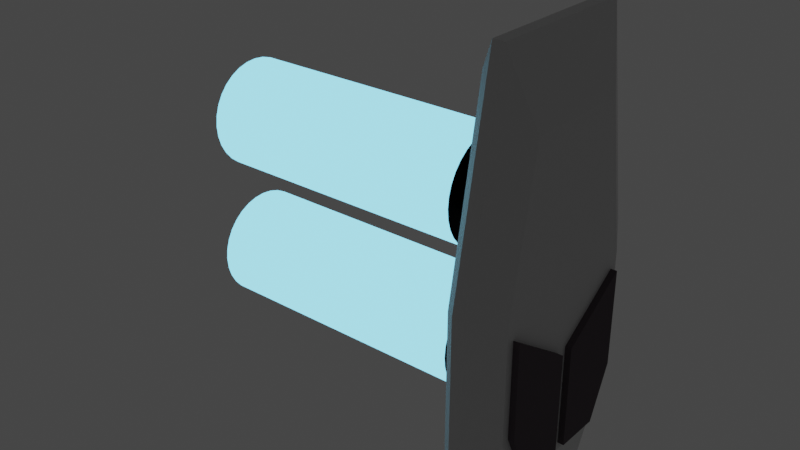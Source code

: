 # Source: ScatterBurst_Magazine.blend  (saved by Blender 2.80.75; exported with 4.5.12 LTS)
import bpy
from mathutils import Matrix  # noqa: F401  (used for matrix-valued properties, if any)

bpy.ops.wm.read_factory_settings(use_empty=True)
scene = bpy.context.scene
scene.name = 'Scene'

# ---- collections
col_collection = bpy.data.collections.new('Collection'); scene.collection.children.link(col_collection)

# ---- materials (node trees are filled in below, after node groups)
mat_slug_2_active = bpy.data.materials.new('Slug_2_Active')
mat_slug_2_active.use_transparent_shadow = False
mat_white_001 = bpy.data.materials.new('White.001')
mat_white_001.use_transparent_shadow = False
mat_metal_001 = bpy.data.materials.new('Metal.001')
mat_metal_001.use_transparent_shadow = False
mat_gray_001 = bpy.data.materials.new('Gray.001')
mat_gray_001.use_transparent_shadow = False
mat_barrel_lights_active_001 = bpy.data.materials.new('Barrel Lights Active.001')
mat_barrel_lights_active_001.use_transparent_shadow = False
mat_reflective_black_001 = bpy.data.materials.new('Reflective Black.001')
mat_reflective_black_001.use_transparent_shadow = False
mat_slug_1_active = bpy.data.materials.new('Slug_1_Active')
mat_slug_1_active.use_transparent_shadow = False
mat_slug_1_depleted = bpy.data.materials.new('Slug_1_Depleted')
mat_slug_1_depleted.use_transparent_shadow = False
mat_slug_2_depleted = bpy.data.materials.new('Slug_2_Depleted')
mat_slug_2_depleted.use_transparent_shadow = False
mat_barrel_lights_inactive = bpy.data.materials.new('Barrel Lights Inactive')
mat_barrel_lights_inactive.use_transparent_shadow = False

# ---- material node trees
mat_slug_2_active.use_nodes = True; mat_slug_2_active.node_tree.nodes.clear()
_N = mat_slug_2_active.node_tree.nodes; _L = mat_slug_2_active.node_tree.links
n0 = _N.new('ShaderNodeOutputMaterial'); n0.name = 'Material Output'; n0.location = (300, 300)
n1 = _N.new('ShaderNodeEmission'); n1.name = 'Emission'; n1.location = (60, 240)
n1.inputs[0].default_value = (0.2232, 0.7231, 1.0, 1.0)
n1.inputs[1].default_value = 2.0
_L.new(n1.outputs[0], n0.inputs[0])
n0.is_active_output = True
mat_white_001.use_nodes = True; mat_white_001.node_tree.nodes.clear()
_N = mat_white_001.node_tree.nodes; _L = mat_white_001.node_tree.links
n0 = _N.new('ShaderNodeOutputMaterial'); n0.name = 'Material Output'; n0.location = (300, 300)
n1 = _N.new('ShaderNodeBsdfPrincipled'); n1.name = 'Principled BSDF'; n1.location = (10, 300)
n1.distribution = 'GGX'
n1.subsurface_method = 'BURLEY'
n1.inputs[1].default_value = 0.5545
n1.inputs[2].default_value = 0.7818
n1.inputs[3].default_value = 1.45
n1.inputs[13].default_value = 0.5364
n1.inputs[27].default_value = (0.0, 0.0, 0.0, 1.0)
n1.inputs[28].default_value = 1.0
_L.new(n1.outputs[0], n0.inputs[0])
n0.is_active_output = True
mat_metal_001.use_nodes = True; mat_metal_001.node_tree.nodes.clear()
_N = mat_metal_001.node_tree.nodes; _L = mat_metal_001.node_tree.links
n0 = _N.new('ShaderNodeOutputMaterial'); n0.name = 'Material Output'; n0.location = (269, 290)
n1 = _N.new('ShaderNodeBsdfPrincipled'); n1.name = 'Principled BSDF'; n1.location = (-21, 290)
n1.distribution = 'GGX'
n1.subsurface_method = 'BURLEY'
n1.inputs[0].default_value = (0.1529, 0.1441, 0.1529, 1.0)
n1.inputs[1].default_value = 0.7545
n1.inputs[2].default_value = 0.1318
n1.inputs[3].default_value = 1.45
n1.inputs[27].default_value = (0.0, 0.0, 0.0, 1.0)
n1.inputs[28].default_value = 1.0
_L.new(n1.outputs[0], n0.inputs[0])
n0.is_active_output = True
mat_gray_001.use_nodes = True; mat_gray_001.node_tree.nodes.clear()
_N = mat_gray_001.node_tree.nodes; _L = mat_gray_001.node_tree.links
n0 = _N.new('ShaderNodeOutputMaterial'); n0.name = 'Material Output'; n0.location = (300, 300)
n1 = _N.new('ShaderNodeBsdfPrincipled'); n1.name = 'Principled BSDF'; n1.location = (10, 300)
n1.distribution = 'GGX'
n1.subsurface_method = 'BURLEY'
n1.inputs[0].default_value = (0.07472, 0.05354, 0.06713, 1.0)
n1.inputs[2].default_value = 0.7409
n1.inputs[3].default_value = 1.45
n1.inputs[27].default_value = (0.0, 0.0, 0.0, 1.0)
n1.inputs[28].default_value = 1.0
_L.new(n1.outputs[0], n0.inputs[0])
n0.is_active_output = True
mat_barrel_lights_active_001.use_nodes = True; mat_barrel_lights_active_001.node_tree.nodes.clear()
_N = mat_barrel_lights_active_001.node_tree.nodes; _L = mat_barrel_lights_active_001.node_tree.links
n0 = _N.new('ShaderNodeOutputMaterial'); n0.name = 'Material Output'; n0.location = (151, 257)
n1 = _N.new('ShaderNodeEmission'); n1.name = 'Emission'; n1.location = (-109, 234)
n1.inputs[0].default_value = (0.0648, 0.2961, 1.0, 1.0)
n1.inputs[1].default_value = 4.0
_L.new(n1.outputs[0], n0.inputs[0])
n0.is_active_output = True
mat_reflective_black_001.use_nodes = True; mat_reflective_black_001.node_tree.nodes.clear()
_N = mat_reflective_black_001.node_tree.nodes; _L = mat_reflective_black_001.node_tree.links
n0 = _N.new('ShaderNodeOutputMaterial'); n0.name = 'Material Output'; n0.location = (300, 300)
n1 = _N.new('ShaderNodeBsdfPrincipled'); n1.name = 'Principled BSDF'; n1.location = (10, 300)
n1.distribution = 'GGX'
n1.subsurface_method = 'BURLEY'
n1.inputs[0].default_value = (0.0, 0.0, 0.0, 1.0)
n1.inputs[3].default_value = 1.45
n1.inputs[27].default_value = (0.0, 0.0, 0.0, 1.0)
n1.inputs[28].default_value = 1.0
_L.new(n1.outputs[0], n0.inputs[0])
n0.is_active_output = True
mat_slug_1_active.use_nodes = True; mat_slug_1_active.node_tree.nodes.clear()
_N = mat_slug_1_active.node_tree.nodes; _L = mat_slug_1_active.node_tree.links
n0 = _N.new('ShaderNodeOutputMaterial'); n0.name = 'Material Output'; n0.location = (300, 300)
n1 = _N.new('ShaderNodeEmission'); n1.name = 'Emission'; n1.location = (60, 240)
n1.inputs[0].default_value = (0.2232, 0.7231, 1.0, 1.0)
n1.inputs[1].default_value = 2.0
_L.new(n1.outputs[0], n0.inputs[0])
n0.is_active_output = True
mat_slug_1_depleted.use_nodes = True; mat_slug_1_depleted.node_tree.nodes.clear()
_N = mat_slug_1_depleted.node_tree.nodes; _L = mat_slug_1_depleted.node_tree.links
n0 = _N.new('ShaderNodeOutputMaterial'); n0.name = 'Material Output'; n0.location = (300, 300)
n1 = _N.new('ShaderNodeBsdfPrincipled'); n1.name = 'Principled BSDF'; n1.location = (0, 280)
n1.distribution = 'GGX'
n1.subsurface_method = 'BURLEY'
n1.inputs[0].default_value = (0.05329, 0.1588, 0.216, 1.0)
n1.inputs[2].default_value = 0.6182
n1.inputs[3].default_value = 1.45
n1.inputs[27].default_value = (0.0, 0.0, 0.0, 1.0)
n1.inputs[28].default_value = 1.0
_L.new(n1.outputs[0], n0.inputs[0])
n0.is_active_output = True
mat_slug_2_depleted.use_nodes = True; mat_slug_2_depleted.node_tree.nodes.clear()
_N = mat_slug_2_depleted.node_tree.nodes; _L = mat_slug_2_depleted.node_tree.links
n0 = _N.new('ShaderNodeOutputMaterial'); n0.name = 'Material Output'; n0.location = (300, 300)
n1 = _N.new('ShaderNodeBsdfPrincipled'); n1.name = 'Principled BSDF'; n1.location = (0, 280)
n1.distribution = 'GGX'
n1.subsurface_method = 'BURLEY'
n1.inputs[0].default_value = (0.05329, 0.1588, 0.216, 1.0)
n1.inputs[2].default_value = 0.6182
n1.inputs[3].default_value = 1.45
n1.inputs[27].default_value = (0.0, 0.0, 0.0, 1.0)
n1.inputs[28].default_value = 1.0
_L.new(n1.outputs[0], n0.inputs[0])
n0.is_active_output = True
mat_barrel_lights_inactive.use_nodes = True; mat_barrel_lights_inactive.node_tree.nodes.clear()
_N = mat_barrel_lights_inactive.node_tree.nodes; _L = mat_barrel_lights_inactive.node_tree.links
n0 = _N.new('ShaderNodeOutputMaterial'); n0.name = 'Material Output'; n0.location = (151, 257)
n1 = _N.new('ShaderNodeEmission'); n1.name = 'Emission'; n1.location = (200, -20)
n1.inputs[0].default_value = (0.0648, 0.2961, 1.0, 1.0)
n1.inputs[1].default_value = 4.0
n2 = _N.new('ShaderNodeBsdfPrincipled'); n2.name = 'Principled BSDF'; n2.location = (-188, 270)
n2.distribution = 'GGX'
n2.subsurface_method = 'BURLEY'
n2.inputs[0].default_value = (0.07932, 0.1485, 0.2833, 1.0)
n2.inputs[3].default_value = 1.45
n2.inputs[27].default_value = (0.0, 0.0, 0.0, 1.0)
n2.inputs[28].default_value = 1.0
_L.new(n2.outputs[0], n0.inputs[0])
n0.is_active_output = True

# ---- world
world_world = bpy.data.worlds.new('World'); scene.world = world_world
world_world.use_nodes = True; world_world.node_tree.nodes.clear()
_N = world_world.node_tree.nodes; _L = world_world.node_tree.links
n0 = _N.new('ShaderNodeOutputWorld'); n0.name = 'World Output'; n0.location = (300, 300)
n1 = _N.new('ShaderNodeBackground'); n1.name = 'Background'; n1.location = (10, 300)
n1.inputs[0].default_value = (0.05088, 0.05088, 0.05088, 1.0)
_L.new(n1.outputs[0], n0.inputs[0])
n0.is_active_output = True
world_world.color = (0.05088, 0.05088, 0.05088)
world_world.use_sun_shadow = False
world_world.sun_shadow_jitter_overblur = 0.0

# ---- meshes
me_cylinder_008 = bpy.data.meshes.new('Cylinder.008')
me_cylinder_008.from_pydata([(1.141, 1.009, -1.782), (1.141, 1.009, 0.2176), (1.336, 0.9902, -1.782), (1.336, 0.9902, 0.2176), (1.524, 0.9333, -1.782), (1.524, 0.9333, 0.2176), (1.697, 0.8409, -1.782), (1.697, 0.8409, 0.2176), (1.848, 0.7165, -1.782), (1.848, 0.7165, 0.2176), (1.973, 0.565, -1.782), (1.973, 0.565, 0.2176), (2.065, 0.3921, -1.782), (2.065, 0.3921, 0.2176), (2.122, 0.2045, -1.782), (2.122, 0.2045, 0.2176), (2.141, 0.009399, -1.782), (2.141, 0.009399, 0.2176), (2.122, -0.1857, -1.782), (2.122, -0.1857, 0.2176), (2.065, -0.3733, -1.782), (2.065, -0.3733, 0.2176), (1.973, -0.5462, -1.782), (1.973, -0.5462, 0.2176), (1.848, -0.6977, -1.782), (1.848, -0.6977, 0.2176), (1.697, -0.8221, -1.782), (1.697, -0.8221, 0.2176), (1.524, -0.9145, -1.782), (1.524, -0.9145, 0.2176), (1.336, -0.9714, -1.782), (1.336, -0.9714, 0.2176), (1.141, -0.9906, -1.782), (1.141, -0.9906, 0.2176), (0.946, -0.9714, -1.782), (0.946, -0.9714, 0.2176), (0.7585, -0.9145, -1.782), (0.7585, -0.9145, 0.2176), (0.5856, -0.8221, -1.782), (0.5856, -0.8221, 0.2176), (0.434, -0.6977, -1.782), (0.434, -0.6977, 0.2176), (0.3097, -0.5462, -1.782), (0.3097, -0.5462, 0.2176), (0.2173, -0.3733, -1.782), (0.2173, -0.3733, 0.2176), (0.1604, -0.1857, -1.782), (0.1604, -0.1857, 0.2176), (0.1411, 0.0094, -1.782), (0.1411, 0.0094, 0.2176), (0.1604, 0.2045, -1.782), (0.1604, 0.2045, 0.2176), (0.2173, 0.3921, -1.782), (0.2173, 0.3921, 0.2176), (0.3097, 0.565, -1.782), (0.3097, 0.565, 0.2176), (0.434, 0.7165, -1.782), (0.434, 0.7165, 0.2176), (0.5856, 0.8409, -1.782), (0.5856, 0.8409, 0.2176), (0.7585, 0.9333, -1.782), (0.7585, 0.9333, 0.2176), (0.946, 0.9902, -1.782), (0.946, 0.9902, 0.2176), (3.866, -1.507, 0.6104), (2.348, -2.182, 0.6104), (3.866, 1.439, 0.6104), (2.348, 2.115, 0.6104), (-4.511, 1.387, 0.6104), (-0.5841, 2.115, 0.6104), (-4.511, -1.455, 0.6104), (-0.5841, -2.182, 0.6104), (3.872, -1.507, 0.6925), (2.354, -2.182, 0.6925), (3.872, 1.439, 0.6925), (2.354, 2.115, 0.6925), (-4.505, 1.387, 0.6925), (-0.5783, 2.115, 0.6925), (-4.505, -1.455, 0.6925), (-0.5783, -2.182, 0.6925), (2.707, -0.9936, 0.8284), (1.735, -1.426, 0.8284), (2.707, 0.9258, 0.8284), (1.735, 1.358, 0.8284), (-3.143, 0.9828, 0.8284), (-0.0579, 1.358, 0.8284), (-3.143, -1.051, 0.8284), (-0.0579, -1.426, 0.8284), (2.852, -1.088, 0.8284), (1.766, -1.571, 0.8284), (2.852, 1.02, 0.8284), (1.766, 1.504, 0.8284), (-0.3327, -1.571, 0.8284), (-0.3327, 1.504, 0.8284), (0.7165, -0.03389, 0.8284), (2.707, -0.9936, 0.8736), (1.735, -1.426, 0.8736), (2.707, 0.9258, 0.8736), (1.735, 1.358, 0.8736), (-0.0579, 1.358, 0.8736), (-0.0579, -1.426, 0.8736), (0.8094, -0.1553, 0.8736), (2.707, -0.1553, 0.8736), (2.707, 0.08751, 0.8736), (0.8094, 0.08751, 0.8736), (0.8094, 0.08751, 0.8284), (0.8922, -0.03389, 0.8284), (2.707, -0.1553, 0.8284), (2.707, -0.03389, 0.8284), (0.8094, -0.1553, 0.8284), (2.707, 0.08751, 0.8284), (3.376, -1.277, 0.5169), (2.109, -1.841, 0.5169), (3.376, 1.209, 0.5169), (2.109, 1.773, 0.5169), (-3.897, 1.141, 0.5169), (-0.4838, 1.773, 0.5169), (-3.897, -1.209, 0.5169), (-0.4838, -1.841, 0.5169), (3.495, -1.354, 0.5169), (2.134, -1.96, 0.5169), (3.495, 1.287, 0.5169), (2.134, 1.892, 0.5169), (-4.016, 1.24, 0.5169), (-0.4948, 1.892, 0.5169), (-4.016, -1.308, 0.5169), (-0.4948, -1.96, 0.5169), (3.376, -1.277, 0.5749), (2.109, -1.841, 0.5749), (3.376, 1.209, 0.5749), (2.109, 1.773, 0.5749), (-3.897, 1.141, 0.5749), (-0.4838, 1.773, 0.5749), (-3.897, -1.209, 0.5749), (-0.4838, -1.841, 0.5749), (1.141, 0.4702, 0.2176), (1.141, 0.4702, 0.5749), (1.231, 0.4613, 0.2176), (1.231, 0.4613, 0.5749), (1.317, 0.4351, 0.2176), (1.317, 0.4351, 0.5749), (1.397, 0.3925, 0.2176), (1.397, 0.3925, 0.5749), (1.467, 0.3352, 0.2176), (1.467, 0.3352, 0.5749), (1.524, 0.2654, 0.2176), (1.524, 0.2654, 0.5749), (1.567, 0.1857, 0.2176), (1.567, 0.1857, 0.5749), (1.593, 0.09929, 0.2176), (1.593, 0.09929, 0.5749), (1.602, 0.009399, 0.2176), (1.602, 0.009399, 0.5749), (1.593, -0.08049, 0.2176), (1.593, -0.08049, 0.5749), (1.567, -0.1669, 0.2176), (1.567, -0.1669, 0.5749), (1.524, -0.2466, 0.2176), (1.524, -0.2466, 0.5749), (1.467, -0.3164, 0.2176), (1.467, -0.3164, 0.5749), (1.397, -0.3737, 0.2176), (1.397, -0.3737, 0.5749), (1.317, -0.4163, 0.2176), (1.317, -0.4163, 0.5749), (1.231, -0.4425, 0.2176), (1.231, -0.4425, 0.5749), (1.141, -0.4514, 0.2176), (1.141, -0.4514, 0.5749), (1.051, -0.4425, 0.2176), (1.051, -0.4425, 0.5749), (0.9648, -0.4163, 0.2176), (0.9648, -0.4163, 0.5749), (0.8851, -0.3737, 0.2176), (0.8851, -0.3737, 0.5749), (0.8153, -0.3164, 0.2176), (0.8153, -0.3164, 0.5749), (0.758, -0.2466, 0.2176), (0.758, -0.2466, 0.5749), (0.7154, -0.1669, 0.2176), (0.7154, -0.1669, 0.5749), (0.6892, -0.08049, 0.2176), (0.6892, -0.08049, 0.5749), (0.6804, 0.009399, 0.2176), (0.6804, 0.009399, 0.5749), (0.6892, 0.09929, 0.2176), (0.6892, 0.09929, 0.5749), (0.7154, 0.1857, 0.2176), (0.7154, 0.1857, 0.5749), (0.758, 0.2654, 0.2176), (0.758, 0.2654, 0.5749), (0.8153, 0.3352, 0.2176), (0.8153, 0.3352, 0.5749), (0.8852, 0.3925, 0.2176), (0.8852, 0.3925, 0.5749), (0.9648, 0.4351, 0.2176), (0.9648, 0.4351, 0.5749), (1.051, 0.4613, 0.2176), (1.051, 0.4613, 0.5749), (-1.527, 0.4702, 0.2176), (-1.527, 0.4702, 0.5749), (-1.437, 0.4613, 0.2176), (-1.437, 0.4613, 0.5749), (-1.351, 0.4351, 0.2176), (-1.351, 0.4351, 0.5749), (-1.271, 0.3925, 0.2176), (-1.271, 0.3925, 0.5749), (-1.201, 0.3352, 0.2176), (-1.201, 0.3352, 0.5749), (-1.144, 0.2654, 0.2176), (-1.144, 0.2654, 0.5749), (-1.101, 0.1857, 0.2176), (-1.101, 0.1857, 0.5749), (-1.075, 0.09929, 0.2176), (-1.075, 0.09929, 0.5749), (-1.066, 0.009399, 0.2176), (-1.066, 0.009399, 0.5749), (-1.075, -0.08049, 0.2176), (-1.075, -0.08049, 0.5749), (-1.101, -0.1669, 0.2176), (-1.101, -0.1669, 0.5749), (-1.144, -0.2466, 0.2176), (-1.144, -0.2466, 0.5749), (-1.201, -0.3164, 0.2176), (-1.201, -0.3164, 0.5749), (-1.271, -0.3737, 0.2176), (-1.271, -0.3737, 0.5749), (-1.351, -0.4163, 0.2176), (-1.351, -0.4163, 0.5749), (-1.437, -0.4425, 0.2176), (-1.437, -0.4425, 0.5749), (-1.527, -0.4514, 0.2176), (-1.527, -0.4514, 0.5749), (-1.617, -0.4425, 0.2176), (-1.617, -0.4425, 0.5749), (-1.703, -0.4163, 0.2176), (-1.703, -0.4163, 0.5749), (-1.783, -0.3737, 0.2176), (-1.783, -0.3737, 0.5749), (-1.853, -0.3164, 0.2176), (-1.853, -0.3164, 0.5749), (-1.91, -0.2466, 0.2176), (-1.91, -0.2466, 0.5749), (-1.953, -0.1669, 0.2176), (-1.953, -0.1669, 0.5749), (-1.979, -0.08049, 0.2176), (-1.979, -0.08049, 0.5749), (-1.988, 0.009399, 0.2176), (-1.988, 0.009399, 0.5749), (-1.979, 0.09929, 0.2176), (-1.979, 0.09929, 0.5749), (-1.953, 0.1857, 0.2176), (-1.953, 0.1857, 0.5749), (-1.91, 0.2654, 0.2176), (-1.91, 0.2654, 0.5749), (-1.853, 0.3352, 0.2176), (-1.853, 0.3352, 0.5749), (-1.783, 0.3925, 0.2176), (-1.783, 0.3925, 0.5749), (-1.703, 0.4351, 0.2176), (-1.703, 0.4351, 0.5749), (-1.617, 0.4613, 0.2176), (-1.617, 0.4613, 0.5749), (-1.527, 1.009, -1.782), (-1.527, 1.009, 0.2176), (-1.332, 0.9902, -1.782), (-1.332, 0.9902, 0.2176), (-1.144, 0.9333, -1.782), (-1.144, 0.9333, 0.2176), (-0.9713, 0.8409, -1.782), (-0.9713, 0.8409, 0.2176), (-0.8198, 0.7165, -1.782), (-0.8198, 0.7165, 0.2176), (-0.6954, 0.565, -1.782), (-0.6954, 0.565, 0.2176), (-0.603, 0.3921, -1.782), (-0.603, 0.3921, 0.2176), (-0.5461, 0.2045, -1.782), (-0.5461, 0.2045, 0.2176), (-0.5269, 0.009399, -1.782), (-0.5269, 0.009399, 0.2176), (-0.5461, -0.1857, -1.782), (-0.5461, -0.1857, 0.2176), (-0.603, -0.3733, -1.782), (-0.603, -0.3733, 0.2176), (-0.6954, -0.5462, -1.782), (-0.6954, -0.5462, 0.2176), (-0.8198, -0.6977, -1.782), (-0.8198, -0.6977, 0.2176), (-0.9713, -0.8221, -1.782), (-0.9713, -0.8221, 0.2176), (-1.144, -0.9145, -1.782), (-1.144, -0.9145, 0.2176), (-1.332, -0.9714, -1.782), (-1.332, -0.9714, 0.2176), (-1.527, -0.9906, -1.782), (-1.527, -0.9906, 0.2176), (-1.722, -0.9714, -1.782), (-1.722, -0.9714, 0.2176), (-1.91, -0.9145, -1.782), (-1.91, -0.9145, 0.2176), (-2.082, -0.8221, -1.782), (-2.082, -0.8221, 0.2176), (-2.234, -0.6977, -1.782), (-2.234, -0.6977, 0.2176), (-2.358, -0.5462, -1.782), (-2.358, -0.5462, 0.2176), (-2.451, -0.3733, -1.782), (-2.451, -0.3733, 0.2176), (-2.508, -0.1857, -1.782), (-2.508, -0.1857, 0.2176), (-2.527, 0.0094, -1.782), (-2.527, 0.0094, 0.2176), (-2.508, 0.2045, -1.782), (-2.508, 0.2045, 0.2176), (-2.451, 0.3921, -1.782), (-2.451, 0.3921, 0.2176), (-2.358, 0.565, -1.782), (-2.358, 0.565, 0.2176), (-2.234, 0.7165, -1.782), (-2.234, 0.7165, 0.2176), (-2.082, 0.8409, -1.782), (-2.082, 0.8409, 0.2176), (-1.91, 0.9333, -1.782), (-1.91, 0.9333, 0.2176), (-1.722, 0.9902, -1.782), (-1.722, 0.9902, 0.2176)], [], [(0, 1, 3, 2), (2, 3, 5, 4), (4, 5, 7, 6), (6, 7, 9, 8), (8, 9, 11, 10), (10, 11, 13, 12), (12, 13, 15, 14), (14, 15, 17, 16), (16, 17, 19, 18), (18, 19, 21, 20), (20, 21, 23, 22), (22, 23, 25, 24), (24, 25, 27, 26), (26, 27, 29, 28), (28, 29, 31, 30), (30, 31, 33, 32), (32, 33, 35, 34), (34, 35, 37, 36), (36, 37, 39, 38), (38, 39, 41, 40), (40, 41, 43, 42), (42, 43, 45, 44), (44, 45, 47, 46), (46, 47, 49, 48), (48, 49, 51, 50), (50, 51, 53, 52), (52, 53, 55, 54), (54, 55, 57, 56), (56, 57, 59, 58), (58, 59, 61, 60), (60, 61, 63, 62), (62, 63, 1, 0), (0, 2, 4, 6, 8, 10, 12, 14, 16, 18, 20, 22, 24, 26, 28, 30, 32, 34, 36, 38, 40, 42, 44, 46, 48, 50, 52, 54, 56, 58, 60, 62), (70, 71, 79, 78), (67, 69, 77, 75), (65, 64, 72, 73), (66, 67, 75, 74), (68, 70, 78, 76), (71, 65, 73, 79), (64, 66, 74, 72), (69, 68, 76, 77), (74, 75, 91, 90), (73, 72, 88, 89), (75, 77, 93, 91), (78, 79, 92, 86), (77, 76, 84, 93), (72, 74, 90, 88), (79, 73, 89, 92), (76, 78, 86, 84), (84, 86, 92, 94, 93), (80, 81, 89, 88), (82, 80, 88, 90), (83, 82, 90, 91), (81, 87, 92, 89), (85, 83, 91, 93), (87, 106, 94, 92), (106, 85, 93, 94), (83, 85, 99, 98), (82, 83, 98, 97), (81, 80, 95, 96), (87, 81, 96, 100), (103, 97, 98, 99, 104), (96, 95, 102, 101, 100), (109, 107, 108, 106), (108, 110, 105, 106), (103, 104, 105, 110), (101, 102, 107, 109), (95, 80, 107, 102), (103, 110, 82, 97), (85, 105, 104, 99), (101, 109, 87, 100), (71, 70, 125, 126), (113, 111, 127, 129), (68, 69, 124, 123), (66, 64, 119, 121), (65, 71, 126, 120), (70, 68, 123, 125), (67, 66, 121, 122), (64, 65, 120, 119), (69, 67, 122, 124), (112, 111, 119, 120), (111, 113, 121, 119), (113, 114, 122, 121), (116, 115, 123, 124), (115, 117, 125, 123), (117, 118, 126, 125), (118, 112, 120, 126), (114, 116, 124, 122), (219, 221, 286, 284), (112, 118, 134, 128), (117, 115, 131, 133), (114, 113, 129, 130), (111, 112, 128, 127), (116, 114, 130, 132), (118, 117, 133, 134), (115, 116, 132, 131), (135, 136, 138, 137), (137, 138, 140, 139), (139, 140, 142, 141), (141, 142, 144, 143), (143, 144, 146, 145), (145, 146, 148, 147), (147, 148, 150, 149), (149, 150, 152, 151), (151, 152, 154, 153), (153, 154, 156, 155), (155, 156, 158, 157), (157, 158, 160, 159), (159, 160, 162, 161), (161, 162, 164, 163), (163, 164, 166, 165), (165, 166, 168, 167), (167, 168, 170, 169), (169, 170, 172, 171), (171, 172, 174, 173), (173, 174, 176, 175), (175, 176, 178, 177), (177, 178, 180, 179), (179, 180, 182, 181), (181, 182, 184, 183), (183, 184, 186, 185), (185, 186, 188, 187), (187, 188, 190, 189), (189, 190, 192, 191), (191, 192, 194, 193), (193, 194, 196, 195), (217, 219, 284, 282), (195, 196, 198, 197), (197, 198, 136, 135), (199, 200, 202, 201), (201, 202, 204, 203), (203, 204, 206, 205), (205, 206, 208, 207), (207, 208, 210, 209), (209, 210, 212, 211), (211, 212, 214, 213), (213, 214, 216, 215), (215, 216, 218, 217), (217, 218, 220, 219), (219, 220, 222, 221), (221, 222, 224, 223), (223, 224, 226, 225), (225, 226, 228, 227), (227, 228, 230, 229), (229, 230, 232, 231), (231, 232, 234, 233), (233, 234, 236, 235), (235, 236, 238, 237), (237, 238, 240, 239), (239, 240, 242, 241), (241, 242, 244, 243), (243, 244, 246, 245), (245, 246, 248, 247), (247, 248, 250, 249), (249, 250, 252, 251), (251, 252, 254, 253), (253, 254, 256, 255), (255, 256, 258, 257), (257, 258, 260, 259), (202, 200, 262, 260, 258, 256, 254, 252, 250, 248, 246, 244, 242, 240, 238, 236, 234, 232, 230, 228, 226, 224, 222, 220, 218, 216, 214, 212, 210, 208, 206, 204), (259, 260, 262, 261), (261, 262, 200, 199), (215, 217, 282, 280), (263, 264, 266, 265), (265, 266, 268, 267), (267, 268, 270, 269), (269, 270, 272, 271), (271, 272, 274, 273), (273, 274, 276, 275), (275, 276, 278, 277), (277, 278, 280, 279), (279, 280, 282, 281), (281, 282, 284, 283), (283, 284, 286, 285), (285, 286, 288, 287), (287, 288, 290, 289), (289, 290, 292, 291), (291, 292, 294, 293), (293, 294, 296, 295), (295, 296, 298, 297), (297, 298, 300, 299), (299, 300, 302, 301), (301, 302, 304, 303), (303, 304, 306, 305), (305, 306, 308, 307), (307, 308, 310, 309), (309, 310, 312, 311), (311, 312, 314, 313), (313, 314, 316, 315), (315, 316, 318, 317), (317, 318, 320, 319), (319, 320, 322, 321), (321, 322, 324, 323), (213, 215, 280, 278), (323, 324, 326, 325), (325, 326, 264, 263), (263, 265, 267, 269, 271, 273, 275, 277, 279, 281, 283, 285, 287, 289, 291, 293, 295, 297, 299, 301, 303, 305, 307, 309, 311, 313, 315, 317, 319, 321, 323, 325), (59, 57, 191, 193), (57, 55, 189, 191), (55, 53, 187, 189), (53, 51, 185, 187), (51, 49, 183, 185), (49, 47, 181, 183), (47, 45, 179, 181), (45, 43, 177, 179), (43, 41, 175, 177), (41, 39, 173, 175), (39, 37, 171, 173), (37, 35, 169, 171), (35, 33, 167, 169), (33, 31, 165, 167), (31, 29, 163, 165), (29, 27, 161, 163), (27, 25, 159, 161), (25, 23, 157, 159), (23, 21, 155, 157), (21, 19, 153, 155), (19, 17, 151, 153), (17, 15, 149, 151), (15, 13, 147, 149), (13, 11, 145, 147), (11, 9, 143, 145), (9, 7, 141, 143), (7, 5, 139, 141), (5, 3, 137, 139), (3, 1, 135, 137), (1, 63, 197, 135), (63, 61, 195, 197), (61, 59, 193, 195), (221, 223, 288, 286), (223, 225, 290, 288), (225, 227, 292, 290), (227, 229, 294, 292), (229, 231, 296, 294), (231, 233, 298, 296), (233, 235, 300, 298), (235, 237, 302, 300), (237, 239, 304, 302), (239, 241, 306, 304), (241, 243, 308, 306), (243, 245, 310, 308), (245, 247, 312, 310), (247, 249, 314, 312), (249, 251, 316, 314), (251, 253, 318, 316), (253, 255, 320, 318), (255, 257, 322, 320), (257, 259, 324, 322), (259, 261, 326, 324), (261, 199, 264, 326), (199, 201, 266, 264), (201, 203, 268, 266), (211, 213, 278, 276), (209, 211, 276, 274), (207, 209, 274, 272), (205, 207, 272, 270), (203, 205, 270, 268), (127, 128, 134, 133, 131, 132, 130, 129), (138, 136, 198, 196, 194, 192, 190, 188, 186, 184, 182, 180, 178, 176, 174, 172, 170, 168, 166, 164, 162, 160, 158, 156, 154, 152, 150, 148, 146, 144, 142, 140)])
me_cylinder_008.polygons.foreach_set('material_index', [7, 7, 7, 7, 7, 7, 7, 7, 7, 7, 7, 7, 7, 7, 7, 7, 7, 7, 7, 7, 7, 7, 7, 7, 7, 7, 7, 7, 7, 7, 7, 7, 7, 1, 1, 1, 1, 1, 1, 1, 1, 1, 1, 1, 1, 1, 1, 1, 1, 1, 1, 1, 1, 1, 1, 1, 1, 3, 3, 3, 3, 3, 3, 1, 1, 3, 3, 3, 3, 3, 3, 1, 3, 1, 1, 1, 1, 1, 1, 1, 3, 3, 3, 3, 3, 3, 3, 3, 5, 3, 3, 3, 3, 3, 3, 3, 5, 5, 5, 5, 5, 5, 5, 5, 5, 5, 5, 5, 5, 5, 5, 5, 5, 5, 5, 5, 5, 5, 5, 5, 5, 5, 5, 5, 5, 5, 5, 5, 5, 5, 5, 5, 5, 5, 5, 5, 5, 5, 5, 5, 5, 5, 5, 5, 5, 5, 5, 5, 5, 5, 5, 5, 5, 5, 5, 5, 5, 5, 5, 5, 5, 5, 5, 6, 6, 6, 6, 6, 6, 6, 6, 6, 6, 6, 6, 6, 6, 6, 6, 6, 6, 6, 6, 6, 6, 6, 6, 6, 6, 6, 6, 6, 6, 5, 6, 6, 6, 5, 5, 5, 5, 5, 5, 5, 5, 5, 5, 5, 5, 5, 5, 5, 5, 5, 5, 5, 5, 5, 5, 5, 5, 5, 5, 5, 5, 5, 5, 5, 5, 5, 5, 5, 5, 5, 5, 5, 5, 5, 5, 5, 5, 5, 5, 5, 5, 5, 5, 5, 5, 5, 5, 5, 5, 5, 5, 5, 5, 5, 5])
_uv = me_cylinder_008.uv_layers.new(name='UVMap')
_uv.uv.foreach_set('vector', [1.0, 0.5, 1.0, 1.0, 0.9688, 1.0, 0.9688, 0.5, 0.9688, 0.5, 0.9688, 1.0, 0.9375, 1.0, 0.9375, 0.5, 0.9375, 0.5, 0.9375, 1.0, 0.9062, 1.0, 0.9062, 0.5, 0.9062, 0.5, 0.9062, 1.0, 0.875, 1.0, 0.875, 0.5, 0.875, 0.5, 0.875, 1.0, 0.8438, 1.0, 0.8438, 0.5, 0.8438, 0.5, 0.8438, 1.0, 0.8125, 1.0, 0.8125, 0.5, 0.8125, 0.5, 0.8125, 1.0, 0.7812, 1.0, 0.7812, 0.5, 0.7812, 0.5, 0.7812, 1.0, 0.75, 1.0, 0.75, 0.5, 0.75, 0.5, 0.75, 1.0, 0.7188, 1.0, 0.7188, 0.5, 0.7188, 0.5, 0.7188, 1.0, 0.6875, 1.0, 0.6875, 0.5, 0.6875, 0.5, 0.6875, 1.0, 0.6562, 1.0, 0.6562, 0.5, 0.6562, 0.5, 0.6562, 1.0, 0.625, 1.0, 0.625, 0.5, 0.625, 0.5, 0.625, 1.0, 0.5938, 1.0, 0.5938, 0.5, 0.5938, 0.5, 0.5938, 1.0, 0.5625, 1.0, 0.5625, 0.5, 0.5625, 0.5, 0.5625, 1.0, 0.5312, 1.0, 0.5312, 0.5, 0.5312, 0.5, 0.5312, 1.0, 0.5, 1.0, 0.5, 0.5, 0.5, 0.5, 0.5, 1.0, 0.4688, 1.0, 0.4688, 0.5, 0.4688, 0.5, 0.4688, 1.0, 0.4375, 1.0, 0.4375, 0.5, 0.4375, 0.5, 0.4375, 1.0, 0.4062, 1.0, 0.4062, 0.5, 0.4062, 0.5, 0.4062, 1.0, 0.375, 1.0, 0.375, 0.5, 0.375, 0.5, 0.375, 1.0, 0.3438, 1.0, 0.3438, 0.5, 0.3438, 0.5, 0.3438, 1.0, 0.3125, 1.0, 0.3125, 0.5, 0.3125, 0.5, 0.3125, 1.0, 0.2812, 1.0, 0.2812, 0.5, 0.2812, 0.5, 0.2812, 1.0, 0.25, 1.0, 0.25, 0.5, 0.25, 0.5, 0.25, 1.0, 0.2188, 1.0, 0.2188, 0.5, 0.2188, 0.5, 0.2188, 1.0, 0.1875, 1.0, 0.1875, 0.5, 0.1875, 0.5, 0.1875, 1.0, 0.1562, 1.0, 0.1562, 0.5, 0.1562, 0.5, 0.1562, 1.0, 0.125, 1.0, 0.125, 0.5, 0.125, 0.5, 0.125, 1.0, 0.09375, 1.0, 0.09375, 0.5, 0.09375, 0.5, 0.09375, 1.0, 0.0625, 1.0, 0.0625, 0.5, 0.0625, 0.5, 0.0625, 1.0, 0.03125, 1.0, 0.03125, 0.5, 0.03125, 0.5, 0.03125, 1.0, 0.0, 1.0, 0.0, 0.5, 0.75, 0.49, 0.7968, 0.4854, 0.8418, 0.4717, 0.8833, 0.4496, 0.9197, 0.4197, 0.9496, 0.3833, 0.9717, 0.3418, 0.9854, 0.2968, 0.99, 0.25, 0.9854, 0.2032, 0.9717, 0.1582, 0.9496, 0.1167, 0.9197, 0.08029, 0.8833, 0.05045, 0.8418, 0.02827, 0.7968, 0.01461, 0.75, 0.01, 0.7032, 0.01461, 0.6582, 0.02827, 0.6167, 0.05045, 0.5803, 0.08029, 0.5504, 0.1167, 0.5283, 0.1582, 0.5146, 0.2032, 0.51, 0.25, 0.5146, 0.2968, 0.5283, 0.3418, 0.5504, 0.3833, 0.5803, 0.4197, 0.6167, 0.4496, 0.6582, 0.4717, 0.7032, 0.4854, 0.6072, 0.7251, 0.3695, 0.6957, 0.3695, 0.6957, 0.6072, 0.7251, 0.3831, 0.702, 0.06991, 0.09115, 0.06991, 0.09115, 0.3831, 0.702, 0.09452, 0.1066, 0.5624, 0.471, 0.5624, 0.471, 0.09452, 0.1066, 0.5917, 0.7242, 0.3831, 0.702, 0.3831, 0.702, 0.5917, 0.7242, 0.5946, 0.4973, 0.6072, 0.7251, 0.6072, 0.7251, 0.5946, 0.4973, 0.3695, 0.6957, 0.09452, 0.1066, 0.09452, 0.1066, 0.3695, 0.6957, 0.5624, 0.471, 0.5917, 0.7242, 0.5917, 0.7242, 0.5624, 0.471, 0.06991, 0.09115, 0.5946, 0.4973, 0.5946, 0.4973, 0.06991, 0.09115, 0.5917, 0.7242, 0.3831, 0.702, 0.3831, 0.702, 0.5917, 0.7242, 0.09452, 0.1066, 0.5624, 0.471, 0.5624, 0.471, 0.09452, 0.1066, 0.3831, 0.702, 0.06991, 0.09115, 0.06991, 0.09115, 0.3831, 0.702, 0.6072, 0.7251, 0.3695, 0.6957, 0.3695, 0.6957, 0.6072, 0.7251, 0.06991, 0.09115, 0.5946, 0.4973, 0.5946, 0.4973, 0.06991, 0.09115, 0.5624, 0.471, 0.5917, 0.7242, 0.5917, 0.7242, 0.5624, 0.471, 0.3695, 0.6957, 0.09452, 0.1066, 0.09452, 0.1066, 0.3695, 0.6957, 0.5946, 0.4973, 0.6072, 0.7251, 0.6072, 0.7251, 0.5946, 0.4973, 0.5946, 0.4973, 0.6072, 0.7251, 0.3695, 0.6957, 0.0, 0.0, 0.06991, 0.09115, 0.5195, 0.4531, 0.149, 0.1724, 0.09452, 0.1066, 0.5624, 0.471, 0.5609, 0.6951, 0.5195, 0.4531, 0.5624, 0.471, 0.5917, 0.7242, 0.3766, 0.654, 0.5609, 0.6951, 0.5917, 0.7242, 0.3831, 0.702, 0.149, 0.1724, 0.3241, 0.5999, 0.3695, 0.6957, 0.09452, 0.1066, 0.09315, 0.135, 0.3766, 0.654, 0.3831, 0.702, 0.06991, 0.09115, 0.3241, 0.5999, 0.1115, 0.1587, 0.0, 0.0, 0.3695, 0.6957, 0.1115, 0.1587, 0.09315, 0.135, 0.06991, 0.09115, 0.0, 0.0, 0.3766, 0.654, 0.09315, 0.135, 0.09315, 0.135, 0.3766, 0.654, 0.5609, 0.6951, 0.3766, 0.654, 0.3766, 0.654, 0.5609, 0.6951, 0.149, 0.1724, 0.5195, 0.4531, 0.5195, 0.4531, 0.149, 0.1724, 0.3241, 0.5999, 0.149, 0.1724, 0.149, 0.1724, 0.3241, 0.5999, 0.5428, 0.5894, 0.5609, 0.6951, 0.3766, 0.654, 0.09315, 0.135, 0.1099, 0.1566, 0.149, 0.1724, 0.5195, 0.4531, 0.5376, 0.5588, 0.1301, 0.1971, 0.3241, 0.5999, 0.1301, 0.1971, 0.5376, 0.5588, 0.5402, 0.5741, 0.1115, 0.1587, 0.5402, 0.5741, 0.5428, 0.5894, 0.1099, 0.1566, 0.1115, 0.1587, 0.5428, 0.5894, 0.1099, 0.1566, 0.1099, 0.1566, 0.5428, 0.5894, 0.1301, 0.1971, 0.5376, 0.5588, 0.5376, 0.5588, 0.1301, 0.1971, 0.5195, 0.4531, 0.5195, 0.4531, 0.5376, 0.5588, 0.5376, 0.5588, 0.5428, 0.5894, 0.5428, 0.5894, 0.5609, 0.6951, 0.5609, 0.6951, 0.09315, 0.135, 0.1099, 0.1566, 0.1099, 0.1566, 0.09315, 0.135, 0.1301, 0.1971, 0.1301, 0.1971, 0.3241, 0.5999, 0.3241, 0.5999, 0.3695, 0.6957, 0.6072, 0.7251, 0.6072, 0.7251, 0.3695, 0.6957, 0.576, 0.7106, 0.5374, 0.4613, 0.5374, 0.4613, 0.576, 0.7106, 0.5946, 0.4973, 0.06991, 0.09115, 0.06991, 0.09115, 0.5946, 0.4973, 0.5917, 0.7242, 0.5624, 0.471, 0.5624, 0.471, 0.5917, 0.7242, 0.09452, 0.1066, 0.3695, 0.6957, 0.3695, 0.6957, 0.09452, 0.1066, 0.6072, 0.7251, 0.5946, 0.4973, 0.5946, 0.4973, 0.6072, 0.7251, 0.3831, 0.702, 0.5917, 0.7242, 0.5917, 0.7242, 0.3831, 0.702, 0.5624, 0.471, 0.09452, 0.1066, 0.09452, 0.1066, 0.5624, 0.471, 0.06991, 0.09115, 0.3831, 0.702, 0.3831, 0.702, 0.06991, 0.09115, 0.1332, 0.1502, 0.5374, 0.4613, 0.5624, 0.471, 0.09452, 0.1066, 0.5374, 0.4613, 0.576, 0.7106, 0.5917, 0.7242, 0.5624, 0.471, 0.576, 0.7106, 0.3872, 0.6829, 0.3831, 0.702, 0.5917, 0.7242, 0.09994, 0.1297, 0.582, 0.4977, 0.5946, 0.4973, 0.06991, 0.09115, 0.582, 0.4977, 0.5985, 0.7126, 0.6072, 0.7251, 0.5946, 0.4973, 0.5985, 0.7126, 0.3686, 0.6738, 0.3695, 0.6957, 0.6072, 0.7251, 0.3686, 0.6738, 0.1332, 0.1502, 0.09452, 0.1066, 0.3695, 0.6957, 0.3872, 0.6829, 0.09994, 0.1297, 0.06991, 0.09115, 0.3831, 0.702, 0.6875, 0.5, 0.6562, 0.5, 0.6562, 1.0, 0.6875, 1.0, 0.1332, 0.1502, 0.3686, 0.6738, 0.3686, 0.6738, 0.1332, 0.1502, 0.5985, 0.7126, 0.582, 0.4977, 0.582, 0.4977, 0.5985, 0.7126, 0.3872, 0.6829, 0.576, 0.7106, 0.576, 0.7106, 0.3872, 0.6829, 0.5374, 0.4613, 0.1332, 0.1502, 0.1332, 0.1502, 0.5374, 0.4613, 0.09994, 0.1297, 0.3872, 0.6829, 0.3872, 0.6829, 0.09994, 0.1297, 0.3686, 0.6738, 0.5985, 0.7126, 0.5985, 0.7126, 0.3686, 0.6738, 0.582, 0.4977, 0.09994, 0.1297, 0.09994, 0.1297, 0.582, 0.4977, 1.0, 0.5, 1.0, 1.0, 0.9688, 1.0, 0.9688, 0.5, 0.9688, 0.5, 0.9688, 1.0, 0.9375, 1.0, 0.9375, 0.5, 0.9375, 0.5, 0.9375, 1.0, 0.9062, 1.0, 0.9062, 0.5, 0.9062, 0.5, 0.9062, 1.0, 0.875, 1.0, 0.875, 0.5, 0.875, 0.5, 0.875, 1.0, 0.8438, 1.0, 0.8438, 0.5, 0.8438, 0.5, 0.8438, 1.0, 0.8125, 1.0, 0.8125, 0.5, 0.8125, 0.5, 0.8125, 1.0, 0.7812, 1.0, 0.7812, 0.5, 0.7812, 0.5, 0.7812, 1.0, 0.75, 1.0, 0.75, 0.5, 0.75, 0.5, 0.75, 1.0, 0.7188, 1.0, 0.7188, 0.5, 0.7188, 0.5, 0.7188, 1.0, 0.6875, 1.0, 0.6875, 0.5, 0.6875, 0.5, 0.6875, 1.0, 0.6562, 1.0, 0.6562, 0.5, 0.6562, 0.5, 0.6562, 1.0, 0.625, 1.0, 0.625, 0.5, 0.625, 0.5, 0.625, 1.0, 0.5938, 1.0, 0.5938, 0.5, 0.5938, 0.5, 0.5938, 1.0, 0.5625, 1.0, 0.5625, 0.5, 0.5625, 0.5, 0.5625, 1.0, 0.5312, 1.0, 0.5312, 0.5, 0.5312, 0.5, 0.5312, 1.0, 0.5, 1.0, 0.5, 0.5, 0.5, 0.5, 0.5, 1.0, 0.4688, 1.0, 0.4688, 0.5, 0.4688, 0.5, 0.4688, 1.0, 0.4375, 1.0, 0.4375, 0.5, 0.4375, 0.5, 0.4375, 1.0, 0.4062, 1.0, 0.4062, 0.5, 0.4062, 0.5, 0.4062, 1.0, 0.375, 1.0, 0.375, 0.5, 0.375, 0.5, 0.375, 1.0, 0.3438, 1.0, 0.3438, 0.5, 0.3438, 0.5, 0.3438, 1.0, 0.3125, 1.0, 0.3125, 0.5, 0.3125, 0.5, 0.3125, 1.0, 0.2812, 1.0, 0.2812, 0.5, 0.2812, 0.5, 0.2812, 1.0, 0.25, 1.0, 0.25, 0.5, 0.25, 0.5, 0.25, 1.0, 0.2188, 1.0, 0.2188, 0.5, 0.2188, 0.5, 0.2188, 1.0, 0.1875, 1.0, 0.1875, 0.5, 0.1875, 0.5, 0.1875, 1.0, 0.1562, 1.0, 0.1562, 0.5, 0.1562, 0.5, 0.1562, 1.0, 0.125, 1.0, 0.125, 0.5, 0.125, 0.5, 0.125, 1.0, 0.09375, 1.0, 0.09375, 0.5, 0.09375, 0.5, 0.09375, 1.0, 0.0625, 1.0, 0.0625, 0.5, 0.7188, 0.5, 0.6875, 0.5, 0.6875, 1.0, 0.7188, 1.0, 0.0625, 0.5, 0.0625, 1.0, 0.03125, 1.0, 0.03125, 0.5, 0.03125, 0.5, 0.03125, 1.0, 0.0, 1.0, 0.0, 0.5, 1.0, 0.5, 1.0, 1.0, 0.9688, 1.0, 0.9688, 0.5, 0.9688, 0.5, 0.9688, 1.0, 0.9375, 1.0, 0.9375, 0.5, 0.9375, 0.5, 0.9375, 1.0, 0.9062, 1.0, 0.9062, 0.5, 0.9062, 0.5, 0.9062, 1.0, 0.875, 1.0, 0.875, 0.5, 0.875, 0.5, 0.875, 1.0, 0.8438, 1.0, 0.8438, 0.5, 0.8438, 0.5, 0.8438, 1.0, 0.8125, 1.0, 0.8125, 0.5, 0.8125, 0.5, 0.8125, 1.0, 0.7812, 1.0, 0.7812, 0.5, 0.7812, 0.5, 0.7812, 1.0, 0.75, 1.0, 0.75, 0.5, 0.75, 0.5, 0.75, 1.0, 0.7188, 1.0, 0.7188, 0.5, 0.7188, 0.5, 0.7188, 1.0, 0.6875, 1.0, 0.6875, 0.5, 0.6875, 0.5, 0.6875, 1.0, 0.6562, 1.0, 0.6562, 0.5, 0.6562, 0.5, 0.6562, 1.0, 0.625, 1.0, 0.625, 0.5, 0.625, 0.5, 0.625, 1.0, 0.5938, 1.0, 0.5938, 0.5, 0.5938, 0.5, 0.5938, 1.0, 0.5625, 1.0, 0.5625, 0.5, 0.5625, 0.5, 0.5625, 1.0, 0.5312, 1.0, 0.5312, 0.5, 0.5312, 0.5, 0.5312, 1.0, 0.5, 1.0, 0.5, 0.5, 0.5, 0.5, 0.5, 1.0, 0.4688, 1.0, 0.4688, 0.5, 0.4688, 0.5, 0.4688, 1.0, 0.4375, 1.0, 0.4375, 0.5, 0.4375, 0.5, 0.4375, 1.0, 0.4062, 1.0, 0.4062, 0.5, 0.4062, 0.5, 0.4062, 1.0, 0.375, 1.0, 0.375, 0.5, 0.375, 0.5, 0.375, 1.0, 0.3438, 1.0, 0.3438, 0.5, 0.3438, 0.5, 0.3438, 1.0, 0.3125, 1.0, 0.3125, 0.5, 0.3125, 0.5, 0.3125, 1.0, 0.2812, 1.0, 0.2812, 0.5, 0.2812, 0.5, 0.2812, 1.0, 0.25, 1.0, 0.25, 0.5, 0.25, 0.5, 0.25, 1.0, 0.2188, 1.0, 0.2188, 0.5, 0.2188, 0.5, 0.2188, 1.0, 0.1875, 1.0, 0.1875, 0.5, 0.1875, 0.5, 0.1875, 1.0, 0.1562, 1.0, 0.1562, 0.5, 0.1562, 0.5, 0.1562, 1.0, 0.125, 1.0, 0.125, 0.5, 0.125, 0.5, 0.125, 1.0, 0.09375, 1.0, 0.09375, 0.5, 0.09375, 0.5, 0.09375, 1.0, 0.0625, 1.0, 0.0625, 0.5, 0.2968, 0.4854, 0.25, 0.49, 0.2032, 0.4854, 0.1582, 0.4717, 0.1167, 0.4496, 0.08029, 0.4197, 0.05045, 0.3833, 0.02827, 0.3418, 0.01461, 0.2968, 0.01, 0.25, 0.01461, 0.2032, 0.02827, 0.1582, 0.05045, 0.1167, 0.08029, 0.08029, 0.1167, 0.05045, 0.1582, 0.02827, 0.2032, 0.01461, 0.25, 0.01, 0.2968, 0.01461, 0.3418, 0.02827, 0.3833, 0.05045, 0.4197, 0.08029, 0.4496, 0.1167, 0.4717, 0.1582, 0.4854, 0.2032, 0.49, 0.25, 0.4854, 0.2968, 0.4717, 0.3418, 0.4496, 0.3833, 0.4197, 0.4197, 0.3833, 0.4496, 0.3418, 0.4717, 0.0625, 0.5, 0.0625, 1.0, 0.03125, 1.0, 0.03125, 0.5, 0.03125, 0.5, 0.03125, 1.0, 0.0, 1.0, 0.0, 0.5, 0.75, 0.5, 0.7188, 0.5, 0.7188, 1.0, 0.75, 1.0, 1.0, 0.5, 1.0, 1.0, 0.9688, 1.0, 0.9688, 0.5, 0.9688, 0.5, 0.9688, 1.0, 0.9375, 1.0, 0.9375, 0.5, 0.9375, 0.5, 0.9375, 1.0, 0.9062, 1.0, 0.9062, 0.5, 0.9062, 0.5, 0.9062, 1.0, 0.875, 1.0, 0.875, 0.5, 0.875, 0.5, 0.875, 1.0, 0.8438, 1.0, 0.8438, 0.5, 0.8438, 0.5, 0.8438, 1.0, 0.8125, 1.0, 0.8125, 0.5, 0.8125, 0.5, 0.8125, 1.0, 0.7812, 1.0, 0.7812, 0.5, 0.7812, 0.5, 0.7812, 1.0, 0.75, 1.0, 0.75, 0.5, 0.75, 0.5, 0.75, 1.0, 0.7188, 1.0, 0.7188, 0.5, 0.7188, 0.5, 0.7188, 1.0, 0.6875, 1.0, 0.6875, 0.5, 0.6875, 0.5, 0.6875, 1.0, 0.6562, 1.0, 0.6562, 0.5, 0.6562, 0.5, 0.6562, 1.0, 0.625, 1.0, 0.625, 0.5, 0.625, 0.5, 0.625, 1.0, 0.5938, 1.0, 0.5938, 0.5, 0.5938, 0.5, 0.5938, 1.0, 0.5625, 1.0, 0.5625, 0.5, 0.5625, 0.5, 0.5625, 1.0, 0.5312, 1.0, 0.5312, 0.5, 0.5312, 0.5, 0.5312, 1.0, 0.5, 1.0, 0.5, 0.5, 0.5, 0.5, 0.5, 1.0, 0.4688, 1.0, 0.4688, 0.5, 0.4688, 0.5, 0.4688, 1.0, 0.4375, 1.0, 0.4375, 0.5, 0.4375, 0.5, 0.4375, 1.0, 0.4062, 1.0, 0.4062, 0.5, 0.4062, 0.5, 0.4062, 1.0, 0.375, 1.0, 0.375, 0.5, 0.375, 0.5, 0.375, 1.0, 0.3438, 1.0, 0.3438, 0.5, 0.3438, 0.5, 0.3438, 1.0, 0.3125, 1.0, 0.3125, 0.5, 0.3125, 0.5, 0.3125, 1.0, 0.2812, 1.0, 0.2812, 0.5, 0.2812, 0.5, 0.2812, 1.0, 0.25, 1.0, 0.25, 0.5, 0.25, 0.5, 0.25, 1.0, 0.2188, 1.0, 0.2188, 0.5, 0.2188, 0.5, 0.2188, 1.0, 0.1875, 1.0, 0.1875, 0.5, 0.1875, 0.5, 0.1875, 1.0, 0.1562, 1.0, 0.1562, 0.5, 0.1562, 0.5, 0.1562, 1.0, 0.125, 1.0, 0.125, 0.5, 0.125, 0.5, 0.125, 1.0, 0.09375, 1.0, 0.09375, 0.5, 0.09375, 0.5, 0.09375, 1.0, 0.0625, 1.0, 0.0625, 0.5, 0.7812, 0.5, 0.75, 0.5, 0.75, 1.0, 0.7812, 1.0, 0.0625, 0.5, 0.0625, 1.0, 0.03125, 1.0, 0.03125, 0.5, 0.03125, 0.5, 0.03125, 1.0, 0.0, 1.0, 0.0, 0.5, 0.75, 0.49, 0.7968, 0.4854, 0.8418, 0.4717, 0.8833, 0.4496, 0.9197, 0.4197, 0.9496, 0.3833, 0.9717, 0.3418, 0.9854, 0.2968, 0.99, 0.25, 0.9854, 0.2032, 0.9717, 0.1582, 0.9496, 0.1167, 0.9197, 0.08029, 0.8833, 0.05045, 0.8418, 0.02827, 0.7968, 0.01461, 0.75, 0.01, 0.7032, 0.01461, 0.6582, 0.02827, 0.6167, 0.05045, 0.5803, 0.08029, 0.5504, 0.1167, 0.5283, 0.1582, 0.5146, 0.2032, 0.51, 0.25, 0.5146, 0.2968, 0.5283, 0.3418, 0.5504, 0.3833, 0.5803, 0.4197, 0.6167, 0.4496, 0.6582, 0.4717, 0.7032, 0.4854, 0.09375, 1.0, 0.125, 1.0, 0.125, 0.5, 0.09375, 0.5, 0.125, 1.0, 0.1562, 1.0, 0.1562, 0.5, 0.125, 0.5, 0.1562, 1.0, 0.1875, 1.0, 0.1875, 0.5, 0.1562, 0.5, 0.1875, 1.0, 0.2188, 1.0, 0.2188, 0.5, 0.1875, 0.5, 0.2188, 1.0, 0.25, 1.0, 0.25, 0.5, 0.2188, 0.5, 0.25, 1.0, 0.2812, 1.0, 0.2812, 0.5, 0.25, 0.5, 0.2812, 1.0, 0.3125, 1.0, 0.3125, 0.5, 0.2812, 0.5, 0.3125, 1.0, 0.3438, 1.0, 0.3438, 0.5, 0.3125, 0.5, 0.3438, 1.0, 0.375, 1.0, 0.375, 0.5, 0.3438, 0.5, 0.375, 1.0, 0.4062, 1.0, 0.4062, 0.5, 0.375, 0.5, 0.4062, 1.0, 0.4375, 1.0, 0.4375, 0.5, 0.4062, 0.5, 0.4375, 1.0, 0.4688, 1.0, 0.4688, 0.5, 0.4375, 0.5, 0.4688, 1.0, 0.5, 1.0, 0.5, 0.5, 0.4688, 0.5, 0.5, 1.0, 0.5312, 1.0, 0.5312, 0.5, 0.5, 0.5, 0.5312, 1.0, 0.5625, 1.0, 0.5625, 0.5, 0.5312, 0.5, 0.5625, 1.0, 0.5938, 1.0, 0.5938, 0.5, 0.5625, 0.5, 0.5938, 1.0, 0.625, 1.0, 0.625, 0.5, 0.5938, 0.5, 0.625, 1.0, 0.6562, 1.0, 0.6562, 0.5, 0.625, 0.5, 0.6562, 1.0, 0.6875, 1.0, 0.6875, 0.5, 0.6562, 0.5, 0.6875, 1.0, 0.7188, 1.0, 0.7188, 0.5, 0.6875, 0.5, 0.7188, 1.0, 0.75, 1.0, 0.75, 0.5, 0.7188, 0.5, 0.75, 1.0, 0.7812, 1.0, 0.7812, 0.5, 0.75, 0.5, 0.7812, 1.0, 0.8125, 1.0, 0.8125, 0.5, 0.7812, 0.5, 0.8125, 1.0, 0.8438, 1.0, 0.8438, 0.5, 0.8125, 0.5, 0.8438, 1.0, 0.875, 1.0, 0.875, 0.5, 0.8438, 0.5, 0.875, 1.0, 0.9062, 1.0, 0.9062, 0.5, 0.875, 0.5, 0.9062, 1.0, 0.9375, 1.0, 0.9375, 0.5, 0.9062, 0.5, 0.9375, 1.0, 0.9688, 1.0, 0.9688, 0.5, 0.9375, 0.5, 0.9688, 1.0, 1.0, 1.0, 1.0, 0.5, 0.9688, 0.5, 1.0, 1.0, 0.03125, 1.0, 0.03125, 0.5, 1.0, 0.5, 0.03125, 1.0, 0.0625, 1.0, 0.0625, 0.5, 0.03125, 0.5, 0.0625, 1.0, 0.09375, 1.0, 0.09375, 0.5, 0.0625, 0.5, 0.6562, 0.5, 0.625, 0.5, 0.625, 1.0, 0.6562, 1.0, 0.625, 0.5, 0.5938, 0.5, 0.5938, 1.0, 0.625, 1.0, 0.5938, 0.5, 0.5625, 0.5, 0.5625, 1.0, 0.5938, 1.0, 0.5625, 0.5, 0.5312, 0.5, 0.5312, 1.0, 0.5625, 1.0, 0.5312, 0.5, 0.5, 0.5, 0.5, 1.0, 0.5312, 1.0, 0.5, 0.5, 0.4688, 0.5, 0.4688, 1.0, 0.5, 1.0, 0.4688, 0.5, 0.4375, 0.5, 0.4375, 1.0, 0.4688, 1.0, 0.4375, 0.5, 0.4062, 0.5, 0.4062, 1.0, 0.4375, 1.0, 0.4062, 0.5, 0.375, 0.5, 0.375, 1.0, 0.4062, 1.0, 0.375, 0.5, 0.3438, 0.5, 0.3438, 1.0, 0.375, 1.0, 0.3438, 0.5, 0.3125, 0.5, 0.3125, 1.0, 0.3438, 1.0, 0.3125, 0.5, 0.2812, 0.5, 0.2812, 1.0, 0.3125, 1.0, 0.2812, 0.5, 0.25, 0.5, 0.25, 1.0, 0.2812, 1.0, 0.25, 0.5, 0.2188, 0.5, 0.2188, 1.0, 0.25, 1.0, 0.2188, 0.5, 0.1875, 0.5, 0.1875, 1.0, 0.2188, 1.0, 0.1875, 0.5, 0.1562, 0.5, 0.1562, 1.0, 0.1875, 1.0, 0.1562, 0.5, 0.125, 0.5, 0.125, 1.0, 0.1562, 1.0, 0.125, 0.5, 0.09375, 0.5, 0.09375, 1.0, 0.125, 1.0, 0.09375, 0.5, 0.0625, 0.5, 0.0625, 1.0, 0.09375, 1.0, 0.0625, 0.5, 0.03125, 0.5, 0.03125, 1.0, 0.0625, 1.0, 0.03125, 0.5, 0.0, 0.5, 0.0, 1.0, 0.03125, 1.0, 0.0, 0.5, 0.9688, 0.5, 0.9688, 1.0, 0.0, 1.0, 0.9688, 0.5, 0.9375, 0.5, 0.9375, 1.0, 0.9688, 1.0, 0.8125, 0.5, 0.7812, 0.5, 0.7812, 1.0, 0.8125, 1.0, 0.8438, 0.5, 0.8125, 0.5, 0.8125, 1.0, 0.8438, 1.0, 0.875, 0.5, 0.8438, 0.5, 0.8438, 1.0, 0.875, 1.0, 0.9062, 0.5, 0.875, 0.5, 0.875, 1.0, 0.9062, 1.0, 0.9375, 0.5, 0.9062, 0.5, 0.9062, 1.0, 0.9375, 1.0, 0.5374, 0.4613, 0.1332, 0.1502, 0.3686, 0.6738, 0.5985, 0.7126, 0.582, 0.4977, 0.09994, 0.1297, 0.3872, 0.6829, 0.576, 0.7106, 0.9688, 1.0, 0.0, 1.0, 0.03125, 1.0, 0.0625, 1.0, 0.09375, 1.0, 0.125, 1.0, 0.1562, 1.0, 0.1875, 1.0, 0.2188, 1.0, 0.25, 1.0, 0.2812, 1.0, 0.3125, 1.0, 0.3438, 1.0, 0.375, 1.0, 0.4062, 1.0, 0.4375, 1.0, 0.4688, 1.0, 0.5, 1.0, 0.5312, 1.0, 0.5625, 1.0, 0.5938, 1.0, 0.625, 1.0, 0.6562, 1.0, 0.6875, 1.0, 0.7188, 1.0, 0.75, 1.0, 0.7812, 1.0, 0.8125, 1.0, 0.8438, 1.0, 0.875, 1.0, 0.9062, 1.0, 0.9375, 1.0])
me_cylinder_008.materials.append(mat_slug_2_active)
me_cylinder_008.materials.append(mat_white_001)
me_cylinder_008.materials.append(mat_metal_001)
me_cylinder_008.materials.append(mat_gray_001)
me_cylinder_008.materials.append(mat_barrel_lights_active_001)
me_cylinder_008.materials.append(mat_reflective_black_001)
me_cylinder_008.materials.append(mat_slug_1_active)
me_cylinder_008.materials.append(mat_slug_2_active)
me_cylinder_008.materials.append(mat_slug_1_depleted)
me_cylinder_008.materials.append(mat_slug_2_depleted)
me_cylinder_008.materials.append(mat_barrel_lights_inactive)
me_cylinder_008.use_remesh_preserve_volume = False
me_cylinder_008.use_remesh_preserve_attributes = False
me_cylinder_008.use_mirror_vertex_groups = False
me_cylinder_008.update()

# ---- objects
ob_cylinder_003 = bpy.data.objects.new('Cylinder.003', me_cylinder_008)

# ---- transforms, parenting, visibility, modifiers, constraints
ob_cylinder_003.location = (0.0, 0.0, 0.0)
ob_cylinder_003.rotation_euler = (0.0, 1.571, 0.0)
ob_cylinder_003.scale = (0.2406, 0.2406, 0.6205)
ob_cylinder_003.lineart.crease_threshold = 0.0

# ---- collection membership
col_collection.objects.link(ob_cylinder_003)

# ---- scene / render settings (as saved in the file)
scene.frame_start = 1; scene.frame_end = 250; scene.frame_set(1)
scene.render.engine = 'BLENDER_EEVEE_NEXT'
scene.cycles.use_denoising = False
scene.cycles.samples = 128
scene.cycles.sampling_pattern = 'TABULATED_SOBOL'
scene.cycles.use_adaptive_sampling = False
scene.cycles.use_light_tree = False
scene.view_settings.view_transform = 'Filmic'
bpy.context.view_layer.update()

# ---- added for rendering (the .blend has no active camera): camera
cam_auto = bpy.data.cameras.new('AutoCamera')
cam_auto.lens = 50.0
cam_auto.sensor_width = 36.0
cam_auto.clip_end = 1000.0
ob_auto_camera = bpy.data.objects.new('AutoCamera', cam_auto)
scene.collection.objects.link(ob_auto_camera)
ob_auto_camera.location = (2.31055, -3.11917, 2.15092)
ob_auto_camera.rotation_euler = (1.09748, -7.21219e-08, 0.694738)
scene.camera = ob_auto_camera
bpy.context.view_layer.update()
